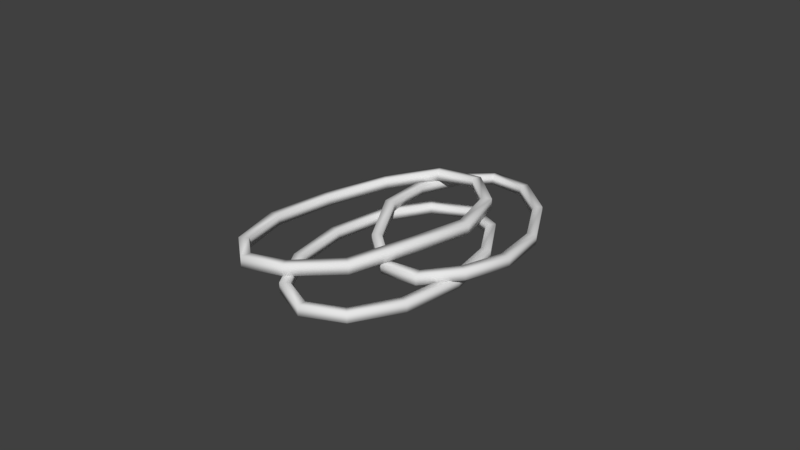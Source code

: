 # Source: rubberbands.blend  (saved by Blender 2.77.0; exported with 4.5.12 LTS)
import bpy
from mathutils import Matrix  # noqa: F401  (used for matrix-valued properties, if any)

bpy.ops.wm.read_factory_settings(use_empty=True)
scene = bpy.context.scene
scene.name = 'Scene'

# ---- collections
col_collection_1 = bpy.data.collections.new('Collection 1'); scene.collection.children.link(col_collection_1)

# ---- world
world_world = bpy.data.worlds.new('World'); scene.world = world_world
world_world.color = (0.05088, 0.05088, 0.05088)
world_world.use_sun_shadow = False
world_world.sun_shadow_jitter_overblur = 0.0
world_world.cycles.sampling_method = 'MANUAL'

# ---- meshes
me_circle = bpy.data.meshes.new('Circle')
me_circle.from_pydata([(1.863e-09, 0.03524, 0.0), (-0.01027, 0.03052, 0.0), (-0.01778, 0.01762, 0.0), (-0.02053, -1.211e-08, 0.0), (-0.01778, -0.01762, 0.0), (-0.01027, -0.03052, 0.0), (-1.863e-09, -0.03524, 0.0), (0.01027, -0.03052, 0.0), (0.01778, -0.01762, 0.0), (0.02053, -2.701e-08, 0.0), (0.01778, 0.01762, 0.0), (0.01027, 0.03052, 0.0), (1.863e-09, 0.03524, 0.003029), (-0.01027, 0.03052, 0.003029), (-0.01778, 0.01762, 0.003029), (-0.02053, -1.211e-08, 0.003029), (-0.01778, -0.01762, 0.003029), (-0.01027, -0.03052, 0.003029), (-1.863e-09, -0.03524, 0.003029), (0.01027, -0.03052, 0.003029), (0.01778, -0.01762, 0.003029), (0.02053, -2.701e-08, 0.003029), (0.01778, 0.01762, 0.003029), (0.01027, 0.03052, 0.003029), (1.863e-09, 0.03814, 0.0), (-0.01221, 0.03266, 0.0), (-0.02051, 0.01859, 0.0), (-0.02343, -1.211e-08, 0.0), (-0.02051, -0.01859, 0.0), (-0.01221, -0.03266, 0.0), (-1.863e-09, -0.03814, 0.0), (0.01221, -0.03266, 0.0), (0.02051, -0.01859, 0.0), (0.02343, -2.794e-08, 0.0), (0.02051, 0.01859, 0.0), (0.01221, 0.03266, 0.0), (1.863e-09, 0.03814, 0.003029), (-0.01221, 0.03266, 0.003029), (-0.02051, 0.01859, 0.003029), (-0.02343, -1.211e-08, 0.003029), (-0.02051, -0.01859, 0.003029), (-0.01221, -0.03266, 0.003029), (-1.863e-09, -0.03814, 0.003029), (0.01221, -0.03266, 0.003029), (0.02051, -0.01859, 0.003029), (0.02343, -2.794e-08, 0.003029), (0.02051, 0.01859, 0.003029), (0.01221, 0.03266, 0.003029), (-0.008302, 0.05996, 0.0), (-0.01643, 0.05211, 0.0), (-0.01927, 0.03745, 0.001383), (-0.01604, 0.01991, 0.003266), (-0.007628, 0.00419, 0.001383), (0.003726, -0.005502, 0.000711), (0.01498, -0.006567, 0.002349), (0.02311, 0.001281, 0.003266), (0.02594, 0.01594, 0.001821), (0.02272, 0.03348, 0.0), (0.0143, 0.0492, 0.0), (0.002948, 0.05889, 0.0), (-0.008302, 0.05996, 0.003029), (-0.01643, 0.05211, 0.003029), (-0.01927, 0.03745, 0.004412), (-0.01604, 0.01991, 0.006295), (-0.007628, 0.00419, 0.004412), (0.003726, -0.005502, 0.00374), (0.01498, -0.006567, 0.005378), (0.02311, 0.001281, 0.006295), (0.02594, 0.01594, 0.00485), (0.02272, 0.03348, 0.003029), (0.0143, 0.0492, 0.003029), (0.002948, 0.05889, 0.003029), (-0.009259, 0.06269, 0.0), (-0.01898, 0.05349, 0.0), (-0.02216, 0.03747, 0.00127), (-0.01878, 0.01896, 0.003266), (-0.009884, 0.002374, 0.00127), (0.002597, -0.008169, 0.0005658), (0.01593, -0.009301, 0.002139), (0.02565, -0.0001007, 0.003266), (0.02884, 0.01592, 0.001701), (0.02545, 0.03443, 0.0), (0.01656, 0.05102, 0.0), (0.004077, 0.06156, 0.0), (-0.009259, 0.06269, 0.003029), (-0.01898, 0.05349, 0.003029), (-0.02216, 0.03747, 0.004299), (-0.01878, 0.01896, 0.006295), (-0.009884, 0.002374, 0.004299), (0.002597, -0.008169, 0.003595), (0.01593, -0.009301, 0.005168), (0.02565, -0.0001007, 0.006295), (0.02884, 0.01592, 0.00473), (0.02545, 0.03443, 0.003029), (0.01656, 0.05102, 0.003029), (0.004077, 0.06156, 0.003029), (-0.005863, 0.04547, 0.004827), (-0.01808, 0.04369, 0.0043), (-0.02994, 0.03249, 0.00181), (-0.03826, 0.01486, -0.0001406), (-0.04081, -0.004457, -0.0001406), (-0.03692, -0.0203, -8.974e-05), (-0.02761, -0.02842, 0.001575), (-0.01539, -0.02663, 0.00294), (-0.003529, -0.01543, 0.003173), (0.004791, 0.002193, 0.005176), (0.007344, 0.02151, 0.003821), (0.003444, 0.03736, 0.003839), (-0.005863, 0.04547, 0.00813), (-0.01808, 0.04369, 0.00761), (-0.02994, 0.03249, 0.00512), (-0.03826, 0.01486, 0.00317), (-0.04081, -0.004457, 0.00317), (-0.03692, -0.0203, 0.003221), (-0.02761, -0.02842, 0.004885), (-0.01539, -0.02663, 0.00625), (-0.003529, -0.01543, 0.006462), (0.004791, 0.002193, 0.008487), (0.007344, 0.02151, 0.00713), (0.003444, 0.03736, 0.007143), (-0.004969, 0.04851, 0.00429), (-0.01946, 0.04654, 0.00416), (-0.0325, 0.03435, 0.00165), (-0.0413, 0.01576, -0.0001406), (-0.04398, -0.004631, -0.0001406), (-0.03962, -0.02195, -0.0001336), (-0.0285, -0.03145, 0.001295), (-0.01401, -0.02948, 0.00294), (-0.0009664, -0.01729, 0.002834), (0.007828, 0.0013, 0.005176), (0.0105, 0.02169, 0.003502), (0.006147, 0.039, 0.003681), (-0.004969, 0.04851, 0.007601), (-0.01946, 0.04654, 0.00747), (-0.0325, 0.03435, 0.004961), (-0.0413, 0.01576, 0.00317), (-0.04398, -0.004631, 0.00317), (-0.03962, -0.02195, 0.003177), (-0.0285, -0.03145, 0.004606), (-0.01401, -0.02948, 0.00625), (-0.0009664, -0.01729, 0.006145), (0.007828, 0.0013, 0.008487), (0.0105, 0.02169, 0.006812), (0.006147, 0.039, 0.006986)], [], [(2, 1, 13, 14), (9, 8, 20, 21), (6, 5, 17, 18), (3, 2, 14, 15), (10, 9, 21, 22), (7, 6, 18, 19), (4, 3, 15, 16), (11, 10, 22, 23), (1, 0, 12, 13), (8, 7, 19, 20), (5, 4, 16, 17), (0, 11, 23, 12), (26, 38, 37, 25), (33, 45, 44, 32), (30, 42, 41, 29), (27, 39, 38, 26), (34, 46, 45, 33), (31, 43, 42, 30), (28, 40, 39, 27), (35, 47, 46, 34), (25, 37, 36, 24), (32, 44, 43, 31), (29, 41, 40, 28), (24, 36, 47, 35), (18, 42, 43, 19), (0, 24, 35, 11), (5, 29, 28, 4), (19, 43, 44, 20), (12, 36, 37, 13), (6, 30, 29, 5), (20, 44, 45, 21), (13, 37, 38, 14), (7, 31, 30, 6), (21, 45, 46, 22), (14, 38, 39, 15), (8, 32, 31, 7), (22, 46, 47, 23), (1, 25, 24, 0), (15, 39, 40, 16), (9, 33, 32, 8), (23, 47, 36, 12), (2, 26, 25, 1), (16, 40, 41, 17), (10, 34, 33, 9), (3, 27, 26, 2), (17, 41, 42, 18), (11, 35, 34, 10), (4, 28, 27, 3), (50, 49, 61, 62), (57, 56, 68, 69), (54, 53, 65, 66), (51, 50, 62, 63), (58, 57, 69, 70), (55, 54, 66, 67), (52, 51, 63, 64), (59, 58, 70, 71), (49, 48, 60, 61), (56, 55, 67, 68), (53, 52, 64, 65), (48, 59, 71, 60), (74, 86, 85, 73), (81, 93, 92, 80), (78, 90, 89, 77), (75, 87, 86, 74), (82, 94, 93, 81), (79, 91, 90, 78), (76, 88, 87, 75), (83, 95, 94, 82), (73, 85, 84, 72), (80, 92, 91, 79), (77, 89, 88, 76), (72, 84, 95, 83), (66, 90, 91, 67), (48, 72, 83, 59), (53, 77, 76, 52), (67, 91, 92, 68), (60, 84, 85, 61), (54, 78, 77, 53), (68, 92, 93, 69), (61, 85, 86, 62), (55, 79, 78, 54), (69, 93, 94, 70), (62, 86, 87, 63), (56, 80, 79, 55), (70, 94, 95, 71), (49, 73, 72, 48), (63, 87, 88, 64), (57, 81, 80, 56), (71, 95, 84, 60), (50, 74, 73, 49), (64, 88, 89, 65), (58, 82, 81, 57), (51, 75, 74, 50), (65, 89, 90, 66), (59, 83, 82, 58), (52, 76, 75, 51), (98, 97, 109, 110), (105, 104, 116, 117), (102, 101, 113, 114), (99, 98, 110, 111), (106, 105, 117, 118), (103, 102, 114, 115), (100, 99, 111, 112), (107, 106, 118, 119), (97, 96, 108, 109), (104, 103, 115, 116), (101, 100, 112, 113), (96, 107, 119, 108), (122, 134, 133, 121), (129, 141, 140, 128), (126, 138, 137, 125), (123, 135, 134, 122), (130, 142, 141, 129), (127, 139, 138, 126), (124, 136, 135, 123), (131, 143, 142, 130), (121, 133, 132, 120), (128, 140, 139, 127), (125, 137, 136, 124), (120, 132, 143, 131), (114, 138, 139, 115), (96, 120, 131, 107), (101, 125, 124, 100), (115, 139, 140, 116), (108, 132, 133, 109), (102, 126, 125, 101), (116, 140, 141, 117), (109, 133, 134, 110), (103, 127, 126, 102), (117, 141, 142, 118), (110, 134, 135, 111), (104, 128, 127, 103), (118, 142, 143, 119), (97, 121, 120, 96), (111, 135, 136, 112), (105, 129, 128, 104), (119, 143, 132, 108), (98, 122, 121, 97), (112, 136, 137, 113), (106, 130, 129, 105), (99, 123, 122, 98), (113, 137, 138, 114), (107, 131, 130, 106), (100, 124, 123, 99)])
me_circle.polygons.foreach_set('use_smooth', [True] * 144)
_uv = me_circle.uv_layers.new(name='UVMap')
_uv.uv.foreach_set('vector', [0.9694, 0.7512, 0.9694, 0.6882, 0.9834, 0.6882, 0.9834, 0.7512, 0.9662, 0.5197, 0.9662, 0.4373, 0.9801, 0.4373, 0.9801, 0.5197, 0.3497, 0.907, 0.3497, 0.8598, 0.3636, 0.8598, 0.3636, 0.907, 0.9694, 0.8336, 0.9694, 0.7512, 0.9834, 0.7512, 0.9834, 0.8336, 0.9662, 0.5994, 0.9662, 0.5197, 0.9801, 0.5197, 0.9801, 0.5994, 0.3497, 0.9548, 0.3497, 0.907, 0.3636, 0.907, 0.3636, 0.9548, 0.9694, 0.9133, 0.9694, 0.8336, 0.9834, 0.8336, 0.9834, 0.9133, 0.9662, 0.6549, 0.9662, 0.5994, 0.9801, 0.5994, 0.9801, 0.6549, 0.3025, 0.9548, 0.3025, 0.907, 0.3164, 0.907, 0.3164, 0.9548, 0.9662, 0.4373, 0.9662, 0.3743, 0.9801, 0.3743, 0.9801, 0.4373, 0.9694, 0.9688, 0.9694, 0.9133, 0.9834, 0.9133, 0.9834, 0.9688, 0.3025, 0.907, 0.3025, 0.8598, 0.3164, 0.8598, 0.3164, 0.907, 0.9822, 0.0855, 0.9683, 0.0855, 0.9683, 0.01663, 0.9822, 0.01663, 0.4583, 0.8126, 0.4583, 0.8265, 0.3714, 0.8265, 0.3714, 0.8126, 0.01663, 0.9166, 0.03055, 0.9166, 0.03055, 0.9728, 0.01663, 0.9728, 0.9822, 0.1724, 0.9683, 0.1724, 0.9683, 0.0855, 0.9822, 0.0855, 0.5423, 0.8126, 0.5423, 0.8265, 0.4583, 0.8265, 0.4583, 0.8126, 0.01663, 0.8598, 0.03055, 0.8598, 0.03055, 0.9166, 0.01663, 0.9166, 0.9822, 0.2564, 0.9683, 0.2564, 0.9683, 0.1724, 0.9822, 0.1724, 0.6029, 0.8126, 0.6029, 0.8265, 0.5423, 0.8265, 0.5423, 0.8126, 0.2207, 0.8126, 0.2346, 0.8126, 0.2346, 0.8694, 0.2207, 0.8694, 0.3714, 0.8126, 0.3714, 0.8265, 0.3025, 0.8265, 0.3025, 0.8126, 0.9822, 0.317, 0.9683, 0.317, 0.9683, 0.2564, 0.9822, 0.2564, 0.2207, 0.8694, 0.2346, 0.8694, 0.2346, 0.9256, 0.2207, 0.9256, 0.6296, 0.4116, 0.6276, 0.3984, 0.6869, 0.4147, 0.6796, 0.4259, 0.6799, 0.02987, 0.6819, 0.01663, 0.7335, 0.0504, 0.7231, 0.05881, 0.5864, 0.323, 0.576, 0.3314, 0.5484, 0.2611, 0.5615, 0.2586, 0.6796, 0.4259, 0.6869, 0.4147, 0.7346, 0.473, 0.7229, 0.4794, 0.6799, 0.7337, 0.6819, 0.7469, 0.6226, 0.7307, 0.6299, 0.7195, 0.6296, 0.3519, 0.6276, 0.3651, 0.576, 0.3314, 0.5864, 0.323, 0.7229, 0.4794, 0.7346, 0.473, 0.7611, 0.5559, 0.7479, 0.5579, 0.6299, 0.7195, 0.6226, 0.7307, 0.5749, 0.6723, 0.5866, 0.6659, 0.6796, 0.3377, 0.6869, 0.3489, 0.6276, 0.3651, 0.6296, 0.3519, 0.7479, 0.5579, 0.7611, 0.5559, 0.7611, 0.6429, 0.748, 0.6404, 0.5866, 0.6659, 0.5749, 0.6723, 0.5484, 0.5895, 0.5615, 0.5874, 0.7229, 0.2841, 0.7346, 0.2905, 0.6869, 0.3489, 0.6796, 0.3377, 0.748, 0.6404, 0.7611, 0.6429, 0.7335, 0.7131, 0.7231, 0.7047, 0.6299, 0.04408, 0.6226, 0.03288, 0.6819, 0.01663, 0.6799, 0.02987, 0.5615, 0.5874, 0.5484, 0.5895, 0.5484, 0.5024, 0.5615, 0.5049, 0.7479, 0.2056, 0.7611, 0.2077, 0.7346, 0.2905, 0.7229, 0.2841, 0.7231, 0.7047, 0.7335, 0.7131, 0.6819, 0.7469, 0.6799, 0.7337, 0.5866, 0.09762, 0.5749, 0.09124, 0.6226, 0.03288, 0.6299, 0.04408, 0.5615, 0.5049, 0.5484, 0.5024, 0.576, 0.4322, 0.5864, 0.4406, 0.748, 0.1231, 0.7611, 0.1207, 0.7611, 0.2077, 0.7479, 0.2056, 0.5615, 0.1762, 0.5484, 0.1741, 0.5749, 0.09124, 0.5866, 0.09762, 0.5864, 0.4406, 0.576, 0.4322, 0.6276, 0.3984, 0.6296, 0.4116, 0.7231, 0.05881, 0.7335, 0.0504, 0.7611, 0.1207, 0.748, 0.1231, 0.5615, 0.2586, 0.5484, 0.2611, 0.5484, 0.1741, 0.5615, 0.1762, 0.9319, 0.8356, 0.9362, 0.9046, 0.9223, 0.9042, 0.9179, 0.8352, 0.8727, 0.783, 0.8688, 0.8624, 0.855, 0.8632, 0.8588, 0.7838, 0.648, 0.8842, 0.6427, 0.8319, 0.6566, 0.8325, 0.6619, 0.8848, 0.9255, 0.7564, 0.9319, 0.8356, 0.9179, 0.8352, 0.9116, 0.756, 0.8688, 0.715, 0.8727, 0.783, 0.8588, 0.7838, 0.8549, 0.7158, 0.8662, 0.9315, 0.8727, 0.9713, 0.8588, 0.9721, 0.8523, 0.9323, 0.9362, 0.6886, 0.9255, 0.7564, 0.9116, 0.756, 0.9223, 0.6882, 0.1277, 0.9118, 0.1277, 0.9637, 0.1138, 0.9637, 0.1138, 0.9118, 0.9362, 0.9046, 0.935, 0.9447, 0.9211, 0.9443, 0.9223, 0.9042, 0.8688, 0.8624, 0.8662, 0.9315, 0.8523, 0.9323, 0.855, 0.8632, 0.6427, 0.8319, 0.648, 0.7802, 0.6619, 0.7808, 0.6566, 0.8325, 0.1277, 0.8598, 0.1277, 0.9118, 0.1138, 0.9118, 0.1138, 0.8598, 0.9311, 0.1392, 0.9172, 0.1395, 0.9211, 0.06414, 0.935, 0.06378, 0.9329, 0.5832, 0.919, 0.5825, 0.9152, 0.4988, 0.9291, 0.4995, 0.7995, 0.7354, 0.8134, 0.7349, 0.8083, 0.7967, 0.7944, 0.7972, 0.924, 0.2228, 0.9101, 0.2232, 0.9172, 0.1395, 0.9311, 0.1392, 0.9295, 0.6549, 0.9156, 0.6542, 0.919, 0.5825, 0.9329, 0.5832, 0.9255, 0.424, 0.9116, 0.4233, 0.919, 0.3764, 0.9329, 0.3771, 0.935, 0.2943, 0.9211, 0.2947, 0.9101, 0.2232, 0.924, 0.2228, 0.07372, 0.8126, 0.07372, 0.8265, 0.01663, 0.8265, 0.01663, 0.8126, 0.935, 0.06378, 0.9211, 0.06414, 0.9199, 0.01699, 0.9338, 0.01663, 0.9291, 0.4995, 0.9152, 0.4988, 0.9116, 0.4233, 0.9255, 0.424, 0.7944, 0.7972, 0.8083, 0.7967, 0.8134, 0.8537, 0.7995, 0.8542, 0.1353, 0.8126, 0.1353, 0.8265, 0.07372, 0.8265, 0.07372, 0.8126, 0.3838, 0.7661, 0.3818, 0.7793, 0.3302, 0.7456, 0.3405, 0.7372, 0.148, 0.7661, 0.15, 0.7793, 0.09069, 0.763, 0.09801, 0.7519, 0.148, 0.4583, 0.1553, 0.4471, 0.2029, 0.5055, 0.1912, 0.5119, 0.3405, 0.7372, 0.3302, 0.7456, 0.3025, 0.6754, 0.3156, 0.6729, 0.4339, 0.444, 0.4359, 0.4308, 0.4875, 0.4645, 0.4771, 0.4729, 0.09794, 0.444, 0.0959, 0.4308, 0.1553, 0.4471, 0.148, 0.4583, 0.3156, 0.6729, 0.3025, 0.6754, 0.3025, 0.5883, 0.3157, 0.5904, 0.4771, 0.4729, 0.4875, 0.4645, 0.5151, 0.5347, 0.502, 0.5372, 0.05464, 0.4729, 0.04429, 0.4645, 0.0959, 0.4308, 0.09794, 0.444, 0.3157, 0.5904, 0.3025, 0.5883, 0.3289, 0.5055, 0.3406, 0.5119, 0.502, 0.5372, 0.5151, 0.5347, 0.5151, 0.6218, 0.502, 0.6197, 0.02972, 0.5372, 0.01665, 0.5347, 0.04429, 0.4645, 0.05464, 0.4729, 0.3406, 0.5119, 0.3289, 0.5055, 0.3766, 0.4471, 0.3839, 0.4583, 0.1912, 0.7372, 0.2016, 0.7456, 0.15, 0.7793, 0.148, 0.7661, 0.502, 0.6197, 0.5151, 0.6218, 0.4888, 0.7046, 0.4771, 0.6983, 0.02978, 0.6197, 0.01663, 0.6218, 0.01665, 0.5347, 0.02972, 0.5372, 0.3839, 0.4583, 0.3766, 0.4471, 0.4359, 0.4308, 0.4339, 0.444, 0.2162, 0.6729, 0.2292, 0.6754, 0.2016, 0.7456, 0.1912, 0.7372, 0.4771, 0.6983, 0.4888, 0.7046, 0.4412, 0.763, 0.4339, 0.7518, 0.05475, 0.6983, 0.04305, 0.7046, 0.01663, 0.6218, 0.02978, 0.6197, 0.2161, 0.5904, 0.2292, 0.5883, 0.2292, 0.6754, 0.2162, 0.6729, 0.4339, 0.7518, 0.4412, 0.763, 0.3818, 0.7793, 0.3838, 0.7661, 0.09801, 0.7519, 0.09069, 0.763, 0.04305, 0.7046, 0.05475, 0.6983, 0.1912, 0.5119, 0.2029, 0.5055, 0.2292, 0.5883, 0.2161, 0.5904, 0.8556, 0.4355, 0.8632, 0.3774, 0.8783, 0.3764, 0.8707, 0.4345, 0.8685, 0.1777, 0.8766, 0.2631, 0.8614, 0.2629, 0.8533, 0.1775, 0.07888, 0.9189, 0.08054, 0.9621, 0.06548, 0.96, 0.06382, 0.9167, 0.8523, 0.5211, 0.8556, 0.4355, 0.8707, 0.4345, 0.8674, 0.5201, 0.876, 0.08773, 0.8685, 0.1777, 0.8533, 0.1775, 0.8608, 0.08752, 0.08054, 0.8619, 0.07888, 0.9189, 0.06382, 0.9167, 0.06548, 0.8598, 0.8582, 0.6111, 0.8523, 0.5211, 0.8674, 0.5201, 0.8734, 0.61, 0.8768, 0.01684, 0.876, 0.08773, 0.8608, 0.08752, 0.8617, 0.01663, 0.1874, 0.8129, 0.1838, 0.8695, 0.1686, 0.8692, 0.1722, 0.8126, 0.8766, 0.2631, 0.8768, 0.3205, 0.8616, 0.3203, 0.8614, 0.2629, 0.8632, 0.6818, 0.8582, 0.6111, 0.8734, 0.61, 0.8783, 0.6808, 0.1838, 0.8695, 0.1874, 0.9121, 0.1722, 0.9118, 0.1686, 0.8692, 0.7971, 0.279, 0.8123, 0.28, 0.82, 0.3432, 0.8048, 0.3422, 0.8096, 0.529, 0.7944, 0.5293, 0.8038, 0.4392, 0.819, 0.439, 0.7103, 0.8314, 0.6952, 0.8333, 0.6957, 0.782, 0.7108, 0.7802, 0.7944, 0.1888, 0.8095, 0.1898, 0.8123, 0.28, 0.7971, 0.279, 0.8187, 0.624, 0.8035, 0.6242, 0.7944, 0.5293, 0.8096, 0.529, 0.7108, 0.899, 0.6957, 0.9008, 0.6952, 0.8333, 0.7103, 0.8314, 0.8001, 0.09393, 0.8153, 0.09486, 0.8095, 0.1898, 0.7944, 0.1888, 0.819, 0.7014, 0.8038, 0.7017, 0.8035, 0.6242, 0.8187, 0.624, 0.7611, 0.8982, 0.7459, 0.8985, 0.744, 0.8313, 0.7592, 0.8311, 0.819, 0.439, 0.8038, 0.4392, 0.8024, 0.3767, 0.8176, 0.3764, 0.8048, 0.01663, 0.82, 0.01757, 0.8153, 0.09486, 0.8001, 0.09393, 0.7592, 0.8311, 0.744, 0.8313, 0.7459, 0.7805, 0.7611, 0.7802, 0.1054, 0.383, 0.1032, 0.3975, 0.0468, 0.3605, 0.05814, 0.3514, 0.4263, 0.3831, 0.4286, 0.3975, 0.3637, 0.3798, 0.3717, 0.3675, 0.426, 0.04656, 0.434, 0.03432, 0.4861, 0.09806, 0.4733, 0.105, 0.05814, 0.3514, 0.0468, 0.3605, 0.01665, 0.2837, 0.03094, 0.281, 0.1604, 0.03109, 0.1627, 0.01663, 0.219, 0.05358, 0.2077, 0.06275, 0.3713, 0.0311, 0.369, 0.01663, 0.434, 0.03432, 0.426, 0.04656, 0.03094, 0.281, 0.01665, 0.2837, 0.01663, 0.1886, 0.031, 0.1909, 0.2077, 0.06275, 0.219, 0.05358, 0.2492, 0.1304, 0.2349, 0.1331, 0.324, 0.06278, 0.3127, 0.0536, 0.369, 0.01663, 0.3713, 0.0311, 0.031, 0.1909, 0.01663, 0.1886, 0.0457, 0.0981, 0.05847, 0.1051, 0.2349, 0.1331, 0.2492, 0.1304, 0.2492, 0.2256, 0.2349, 0.2233, 0.2968, 0.1331, 0.2825, 0.1304, 0.3127, 0.0536, 0.324, 0.06278, 0.05847, 0.1051, 0.0457, 0.0981, 0.09786, 0.03436, 0.1058, 0.0466, 0.4735, 0.3514, 0.4849, 0.3606, 0.4286, 0.3975, 0.4263, 0.3831, 0.2349, 0.2233, 0.2492, 0.2256, 0.2202, 0.3161, 0.2075, 0.3091, 0.2969, 0.2233, 0.2825, 0.2256, 0.2825, 0.1304, 0.2968, 0.1331, 0.1058, 0.0466, 0.09786, 0.03436, 0.1627, 0.01663, 0.1604, 0.03109, 0.5008, 0.281, 0.5151, 0.2837, 0.4849, 0.3606, 0.4735, 0.3514, 0.2075, 0.3091, 0.2202, 0.3161, 0.1681, 0.3798, 0.1601, 0.3676, 0.3244, 0.3091, 0.3116, 0.316, 0.2825, 0.2256, 0.2969, 0.2233, 0.5008, 0.1909, 0.5151, 0.1886, 0.5151, 0.2837, 0.5008, 0.281, 0.1601, 0.3676, 0.1681, 0.3798, 0.1032, 0.3975, 0.1054, 0.383, 0.3717, 0.3675, 0.3637, 0.3798, 0.3116, 0.316, 0.3244, 0.3091, 0.4733, 0.105, 0.4861, 0.09806, 0.5151, 0.1886, 0.5008, 0.1909])
me_circle.use_remesh_preserve_volume = False
me_circle.use_remesh_preserve_attributes = False
me_circle.use_mirror_vertex_groups = False
me_circle.update()

# ---- objects
ob_circle = bpy.data.objects.new('Circle', me_circle)

# ---- transforms, parenting, visibility, modifiers, constraints
ob_circle.location = (0.0, 0.0, 0.0)
ob_circle.lineart.crease_threshold = 0.0

# ---- collection membership
col_collection_1.objects.link(ob_circle)

# ---- scene / render settings (as saved in the file)
scene.frame_start = 1; scene.frame_end = 250; scene.frame_set(1)
scene.render.engine = 'BLENDER_EEVEE_NEXT'
scene.render.resolution_percentage = 50
scene.render.dither_intensity = 0.0
scene.cycles.use_denoising = False
scene.cycles.samples = 128
scene.cycles.sampling_pattern = 'TABULATED_SOBOL'
scene.cycles.light_sampling_threshold = 0.0
scene.cycles.use_adaptive_sampling = False
scene.cycles.use_light_tree = False
scene.cycles.blur_glossy = 0.0
scene.cycles.sample_clamp_indirect = 0.0
scene.view_settings.view_transform = 'Standard'
bpy.context.view_layer.update()

# ---- added for rendering (the .blend has no active camera and no usable light): camera, sun
cam_auto = bpy.data.cameras.new('AutoCamera')
cam_auto.lens = 50.0
cam_auto.sensor_width = 36.0
cam_auto.clip_end = 1000.0
ob_auto_camera = bpy.data.objects.new('AutoCamera', cam_auto)
scene.collection.objects.link(ob_auto_camera)
ob_auto_camera.location = (0.177476, -0.209777, 0.152209)
ob_auto_camera.rotation_euler = (1.09748, -7.21219e-08, 0.694738)
scene.camera = ob_auto_camera
light_auto_sun = bpy.data.lights.new('AutoSun', 'SUN')
light_auto_sun.energy = 3.0
light_auto_sun.angle = 0.0523599
ob_auto_sun = bpy.data.objects.new('AutoSun', light_auto_sun)
scene.collection.objects.link(ob_auto_sun)
ob_auto_sun.rotation_euler = (0.872665, 0.174533, 0.523599)
bpy.context.view_layer.update()

